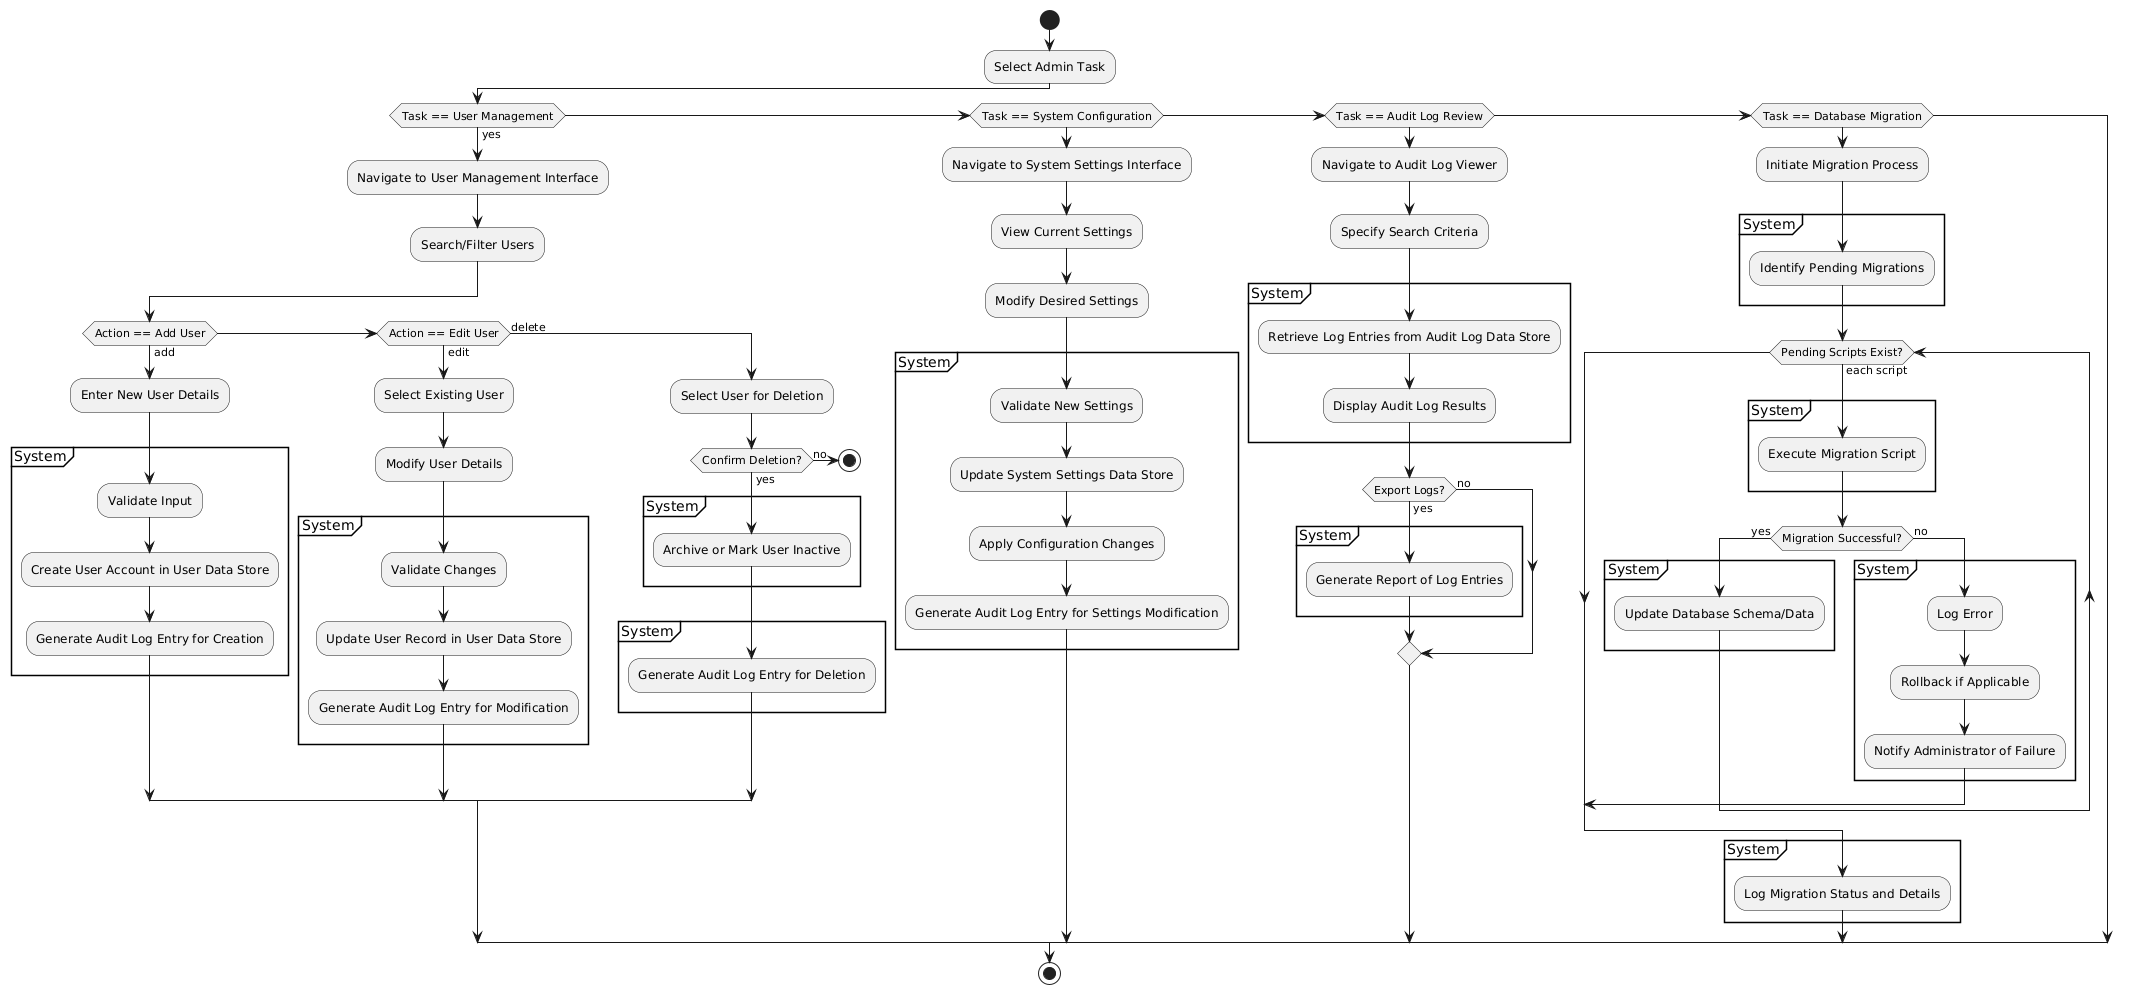

The diagram above was rendered by PlantUML. Its source (embedded in the PNG):
@startuml
|Administrator|
start
:Select Admin Task;

if (Task == User Management) then (yes)
  :Navigate to User Management Interface;
  :Search/Filter Users;
  if (Action == Add User) then (add)
    :Enter New User Details;
    partition System {
      :Validate Input;
      :Create User Account in User Data Store;
      :Generate Audit Log Entry for Creation;
    }
  elseif (Action == Edit User) then (edit)
    :Select Existing User;
    :Modify User Details;
    partition System {
      :Validate Changes;
      :Update User Record in User Data Store;
      :Generate Audit Log Entry for Modification;
    }
  else (delete)
    :Select User for Deletion;
    if (Confirm Deletion?) then (yes)
      partition System {
        :Archive or Mark User Inactive;
      }
      partition System {
        :Generate Audit Log Entry for Deletion;
      }
    else (no)
      stop
    endif
  endif

elseif (Task == System Configuration) then
  :Navigate to System Settings Interface;
  :View Current Settings;
  :Modify Desired Settings;
  partition System {
    :Validate New Settings;
    :Update System Settings Data Store;
    :Apply Configuration Changes;
    :Generate Audit Log Entry for Settings Modification;
  }

elseif (Task == Audit Log Review) then
  :Navigate to Audit Log Viewer;
  :Specify Search Criteria;
  partition System {
    :Retrieve Log Entries from Audit Log Data Store;
    :Display Audit Log Results;
  }
  if (Export Logs?) then (yes)
    partition System {
      :Generate Report of Log Entries;
    }
  else (no)
  endif

elseif (Task == Database Migration) then
  :Initiate Migration Process;
  partition System {
    :Identify Pending Migrations;
  }
  while (Pending Scripts Exist?) is (each script)
    partition System {
      :Execute Migration Script;
    }
    if (Migration Successful?) then (yes)
      partition System {
        :Update Database Schema/Data;
      }
    else (no)
      partition System {
        :Log Error;
        :Rollback if Applicable;
        :Notify Administrator of Failure;
      }
      break
    endif
  endwhile
  partition System {
    :Log Migration Status and Details;
  }

endif

stop
@enduml